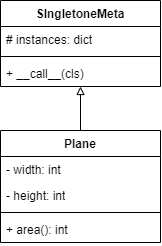

The diagram above was exported from draw.io. Its source (the exported page's mxGraphModel, read from the mxfile embedded in the PNG):
<mxGraphModel dx="662" dy="372" grid="1" gridSize="10" guides="1" tooltips="1" connect="1" arrows="1" fold="1" page="1" pageScale="1" pageWidth="827" pageHeight="1169" math="0" shadow="0">
  <root>
    <mxCell id="0" />
    <mxCell id="1" parent="0" />
    <mxCell id="DMdfVggvno_k-Y7BOs6_-1" value="SIngletoneMeta" style="swimlane;fontStyle=1;align=center;verticalAlign=top;childLayout=stackLayout;horizontal=1;startSize=26;horizontalStack=0;resizeParent=1;resizeParentMax=0;resizeLast=0;collapsible=1;marginBottom=0;whiteSpace=wrap;html=1;" vertex="1" parent="1">
      <mxGeometry x="334" y="120" width="160" height="86" as="geometry" />
    </mxCell>
    <mxCell id="DMdfVggvno_k-Y7BOs6_-2" value="# instances: dict" style="text;strokeColor=none;fillColor=none;align=left;verticalAlign=top;spacingLeft=4;spacingRight=4;overflow=hidden;rotatable=0;points=[[0,0.5],[1,0.5]];portConstraint=eastwest;whiteSpace=wrap;html=1;" vertex="1" parent="DMdfVggvno_k-Y7BOs6_-1">
      <mxGeometry y="26" width="160" height="26" as="geometry" />
    </mxCell>
    <mxCell id="DMdfVggvno_k-Y7BOs6_-3" value="" style="line;strokeWidth=1;fillColor=none;align=left;verticalAlign=middle;spacingTop=-1;spacingLeft=3;spacingRight=3;rotatable=0;labelPosition=right;points=[];portConstraint=eastwest;strokeColor=inherit;" vertex="1" parent="DMdfVggvno_k-Y7BOs6_-1">
      <mxGeometry y="52" width="160" height="8" as="geometry" />
    </mxCell>
    <mxCell id="DMdfVggvno_k-Y7BOs6_-4" value="+ __call__(cls)" style="text;strokeColor=none;fillColor=none;align=left;verticalAlign=top;spacingLeft=4;spacingRight=4;overflow=hidden;rotatable=0;points=[[0,0.5],[1,0.5]];portConstraint=eastwest;whiteSpace=wrap;html=1;" vertex="1" parent="DMdfVggvno_k-Y7BOs6_-1">
      <mxGeometry y="60" width="160" height="26" as="geometry" />
    </mxCell>
    <mxCell id="DMdfVggvno_k-Y7BOs6_-9" style="edgeStyle=orthogonalEdgeStyle;rounded=0;orthogonalLoop=1;jettySize=auto;html=1;exitX=0.5;exitY=0;exitDx=0;exitDy=0;entryX=0.5;entryY=1;entryDx=0;entryDy=0;endArrow=block;endFill=0;" edge="1" parent="1" source="DMdfVggvno_k-Y7BOs6_-5" target="DMdfVggvno_k-Y7BOs6_-1">
      <mxGeometry relative="1" as="geometry">
        <mxPoint x="414" y="210" as="targetPoint" />
      </mxGeometry>
    </mxCell>
    <mxCell id="DMdfVggvno_k-Y7BOs6_-5" value="Plane" style="swimlane;fontStyle=1;align=center;verticalAlign=top;childLayout=stackLayout;horizontal=1;startSize=26;horizontalStack=0;resizeParent=1;resizeParentMax=0;resizeLast=0;collapsible=1;marginBottom=0;whiteSpace=wrap;html=1;" vertex="1" parent="1">
      <mxGeometry x="334" y="250" width="160" height="112" as="geometry" />
    </mxCell>
    <mxCell id="DMdfVggvno_k-Y7BOs6_-6" value="- width: int" style="text;strokeColor=none;fillColor=none;align=left;verticalAlign=top;spacingLeft=4;spacingRight=4;overflow=hidden;rotatable=0;points=[[0,0.5],[1,0.5]];portConstraint=eastwest;whiteSpace=wrap;html=1;" vertex="1" parent="DMdfVggvno_k-Y7BOs6_-5">
      <mxGeometry y="26" width="160" height="26" as="geometry" />
    </mxCell>
    <mxCell id="DMdfVggvno_k-Y7BOs6_-12" value="- height: int" style="text;strokeColor=none;fillColor=none;align=left;verticalAlign=top;spacingLeft=4;spacingRight=4;overflow=hidden;rotatable=0;points=[[0,0.5],[1,0.5]];portConstraint=eastwest;whiteSpace=wrap;html=1;" vertex="1" parent="DMdfVggvno_k-Y7BOs6_-5">
      <mxGeometry y="52" width="160" height="26" as="geometry" />
    </mxCell>
    <mxCell id="DMdfVggvno_k-Y7BOs6_-7" value="" style="line;strokeWidth=1;fillColor=none;align=left;verticalAlign=middle;spacingTop=-1;spacingLeft=3;spacingRight=3;rotatable=0;labelPosition=right;points=[];portConstraint=eastwest;strokeColor=inherit;" vertex="1" parent="DMdfVggvno_k-Y7BOs6_-5">
      <mxGeometry y="78" width="160" height="8" as="geometry" />
    </mxCell>
    <mxCell id="DMdfVggvno_k-Y7BOs6_-8" value="+ area(): int" style="text;strokeColor=none;fillColor=none;align=left;verticalAlign=top;spacingLeft=4;spacingRight=4;overflow=hidden;rotatable=0;points=[[0,0.5],[1,0.5]];portConstraint=eastwest;whiteSpace=wrap;html=1;" vertex="1" parent="DMdfVggvno_k-Y7BOs6_-5">
      <mxGeometry y="86" width="160" height="26" as="geometry" />
    </mxCell>
  </root>
</mxGraphModel>